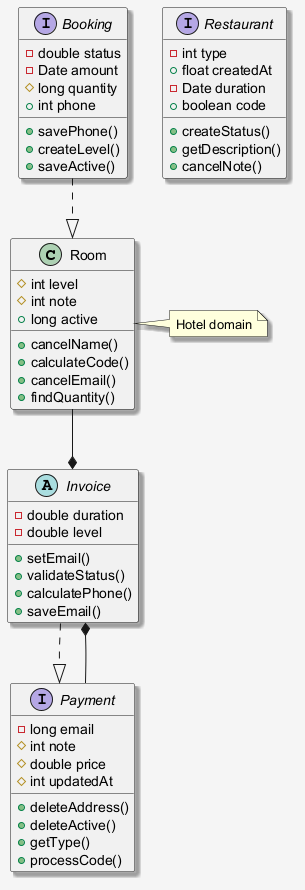

The diagram above was rendered by PlantUML. Its source (embedded in the PNG):
@startuml
skinparam shadowing false
skinparam backgroundColor #F5F5F5
skinparam shadowing true
class Room {
  #int level
  #int note
  +long active
  +cancelName()
  +calculateCode()
  +cancelEmail()
  +findQuantity()
}
interface Payment {
  -long email
  #int note
  #double price
  #int updatedAt
  +deleteAddress()
  +deleteActive()
  +getType()
  +processCode()
}
interface Booking {
  -double status
  -Date amount
  #long quantity
  +int phone
  +savePhone()
  +createLevel()
  +saveActive()
}
abstract class Invoice {
  -double duration
  -double level
  +setEmail()
  +validateStatus()
  +calculatePhone()
  +saveEmail()
}
interface Restaurant {
  -int type
  +float createdAt
  -Date duration
  +boolean code
  +createStatus()
  +getDescription()
  +cancelNote()
}
Payment --* Invoice
Booking ..|> Room
Room --* Invoice
Invoice ..|> Payment
note right of Room : Hotel domain
@enduml